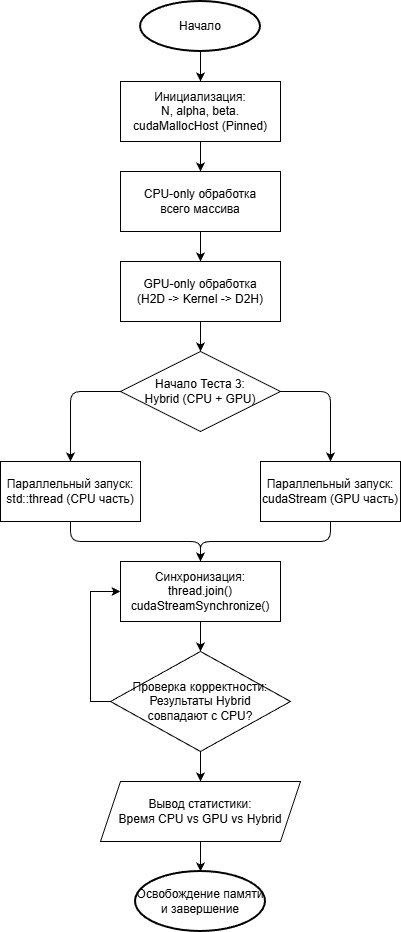

The diagram above was exported from draw.io. Its source (the exported page's mxGraphModel, read from the mxfile embedded in the PNG):
<mxGraphModel dx="1034" dy="530" grid="1" gridSize="10" guides="1" tooltips="1" connect="1" arrows="1" fold="1" page="1" pageScale="1" pageWidth="827" pageHeight="1169" math="0" shadow="0">
  <root>
    <mxCell id="0" />
    <mxCell id="1" parent="0" />
    <mxCell id="n1" parent="1" style="ellipse;whiteSpace=wrap;html=1;strokeWidth=2;" value="Начало" vertex="1">
      <mxGeometry height="50" width="120" x="320" y="20" as="geometry" />
    </mxCell>
    <mxCell id="n2" parent="1" style="rounded=0;whiteSpace=wrap;html=1;" value="Инициализация:&#10;N, alpha, beta.&#10;cudaMallocHost (Pinned)" vertex="1">
      <mxGeometry height="60" width="160" x="300" y="100" as="geometry" />
    </mxCell>
    <mxCell id="n3" parent="1" style="rounded=0;whiteSpace=wrap;html=1;" value="CPU-only обработка&lt;br&gt;всего массива" vertex="1">
      <mxGeometry height="60" width="160" x="300" y="190" as="geometry" />
    </mxCell>
    <mxCell id="n4" parent="1" style="rounded=0;whiteSpace=wrap;html=1;" value="GPU-only обработка&lt;br&gt;(H2D -&amp;gt; Kernel -&amp;gt; D2H)" vertex="1">
      <mxGeometry height="60" width="160" x="300" y="280" as="geometry" />
    </mxCell>
    <mxCell id="n5" parent="1" style="rhombus;whiteSpace=wrap;html=1;" value="Начало Теста 3:&#10;Hybrid (CPU + GPU)" vertex="1">
      <mxGeometry height="80" width="160" x="300" y="370" as="geometry" />
    </mxCell>
    <mxCell id="n6" parent="1" style="rounded=0;whiteSpace=wrap;html=1;" value="Параллельный запуск:&#10;std::thread (CPU часть)" vertex="1">
      <mxGeometry height="60" width="140" x="180" y="480" as="geometry" />
    </mxCell>
    <mxCell id="n7" parent="1" style="rounded=0;whiteSpace=wrap;html=1;" value="Параллельный запуск:&#10;cudaStream (GPU часть)" vertex="1">
      <mxGeometry height="60" width="140" x="440" y="480" as="geometry" />
    </mxCell>
    <mxCell id="n8" parent="1" style="rounded=0;whiteSpace=wrap;html=1;" value="Синхронизация:&#10;thread.join()&#10;cudaStreamSynchronize()" vertex="1">
      <mxGeometry height="60" width="160" x="300" y="580" as="geometry" />
    </mxCell>
    <mxCell id="E8hLi2ykJaW2RxgW_pKQ-26" edge="1" parent="1" source="n9" style="edgeStyle=orthogonalEdgeStyle;rounded=0;orthogonalLoop=1;jettySize=auto;html=1;exitX=0;exitY=0.5;exitDx=0;exitDy=0;">
      <mxGeometry relative="1" as="geometry">
        <Array as="points">
          <mxPoint x="270" y="720" />
          <mxPoint x="270" y="610" />
        </Array>
        <mxPoint x="300" y="610" as="targetPoint" />
      </mxGeometry>
    </mxCell>
    <mxCell id="n9" parent="1" style="rhombus;whiteSpace=wrap;html=1;" value="Проверка корректности:&#10;Результаты Hybrid&#10;совпадают с CPU?" vertex="1">
      <mxGeometry height="100" width="180" x="290" y="670" as="geometry" />
    </mxCell>
    <mxCell id="n10" parent="1" style="shape=parallelogram;perimeter=parallelogramPerimeter;whiteSpace=wrap;html=1;fixedSize=1;" value="Вывод статистики:&#10;Время CPU vs GPU vs Hybrid" vertex="1">
      <mxGeometry height="60" width="200" x="280" y="800" as="geometry" />
    </mxCell>
    <mxCell id="n11" parent="1" style="ellipse;whiteSpace=wrap;html=1;strokeWidth=2;" value="Освобождение памяти&#10;и завершение" vertex="1">
      <mxGeometry height="60" width="130" x="315" y="890" as="geometry" />
    </mxCell>
    <mxCell id="e1" edge="1" parent="1" source="n1" target="n2">
      <mxGeometry relative="1" as="geometry" />
    </mxCell>
    <mxCell id="e2" edge="1" parent="1" source="n2" target="n3">
      <mxGeometry relative="1" as="geometry" />
    </mxCell>
    <mxCell id="e3" edge="1" parent="1" source="n3" target="n4">
      <mxGeometry relative="1" as="geometry" />
    </mxCell>
    <mxCell id="e4" edge="1" parent="1" source="n4" target="n5">
      <mxGeometry relative="1" as="geometry" />
    </mxCell>
    <mxCell id="e5" edge="1" parent="1" source="n5" target="n6">
      <mxGeometry relative="1" as="geometry">
        <Array as="points">
          <mxPoint x="250" y="410" />
        </Array>
        <mxPoint x="380" y="460" as="sourcePoint" />
      </mxGeometry>
    </mxCell>
    <mxCell id="e6" edge="1" parent="1" source="n5" target="n7">
      <mxGeometry relative="1" as="geometry">
        <Array as="points">
          <mxPoint x="510" y="410" />
        </Array>
      </mxGeometry>
    </mxCell>
    <mxCell id="e7" edge="1" parent="1" source="n6" target="n8">
      <mxGeometry relative="1" as="geometry">
        <Array as="points">
          <mxPoint x="250" y="560" />
          <mxPoint x="380" y="560" />
        </Array>
      </mxGeometry>
    </mxCell>
    <mxCell id="e8" edge="1" parent="1" source="n7" target="n8">
      <mxGeometry relative="1" as="geometry">
        <Array as="points">
          <mxPoint x="510" y="560" />
          <mxPoint x="380" y="560" />
        </Array>
      </mxGeometry>
    </mxCell>
    <mxCell id="e9" edge="1" parent="1" source="n8" target="n9">
      <mxGeometry relative="1" as="geometry" />
    </mxCell>
    <mxCell id="e10" edge="1" parent="1" source="n9" target="n10">
      <mxGeometry relative="1" as="geometry" />
    </mxCell>
    <mxCell id="e11" edge="1" parent="1" source="n10" target="n11">
      <mxGeometry relative="1" as="geometry" />
    </mxCell>
  </root>
</mxGraphModel>